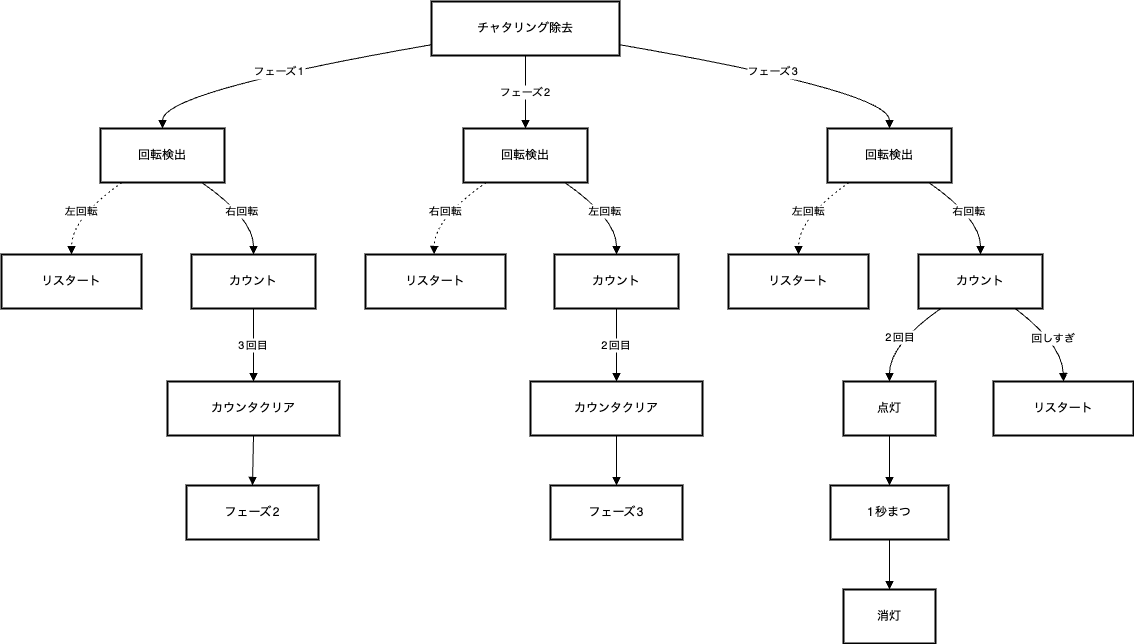

The diagram above was exported from draw.io. Its source (the exported page's mxGraphModel, read from the mxfile embedded in the PNG):
<mxGraphModel dx="1301" dy="1001" grid="1" gridSize="10" guides="1" tooltips="1" connect="1" arrows="1" fold="1" page="1" pageScale="1" pageWidth="827" pageHeight="1169" math="0" shadow="0">
  <root>
    <mxCell id="0" />
    <mxCell id="1" parent="0" />
    <mxCell id="jb2956fyOvQjMBUYvYKZ-27" value="チャタリング除去" style="whiteSpace=wrap;strokeWidth=2;" vertex="1" parent="1">
      <mxGeometry x="450" y="20" width="188" height="54" as="geometry" />
    </mxCell>
    <mxCell id="jb2956fyOvQjMBUYvYKZ-28" value="回転検出" style="whiteSpace=wrap;strokeWidth=2;" vertex="1" parent="1">
      <mxGeometry x="119" y="147" width="124" height="54" as="geometry" />
    </mxCell>
    <mxCell id="jb2956fyOvQjMBUYvYKZ-29" value="リスタート" style="whiteSpace=wrap;strokeWidth=2;" vertex="1" parent="1">
      <mxGeometry x="20" y="273" width="140" height="54" as="geometry" />
    </mxCell>
    <mxCell id="jb2956fyOvQjMBUYvYKZ-30" value="カウント" style="whiteSpace=wrap;strokeWidth=2;" vertex="1" parent="1">
      <mxGeometry x="210" y="273" width="124" height="54" as="geometry" />
    </mxCell>
    <mxCell id="jb2956fyOvQjMBUYvYKZ-31" value="カウンタクリア" style="whiteSpace=wrap;strokeWidth=2;" vertex="1" parent="1">
      <mxGeometry x="186" y="400" width="172" height="54" as="geometry" />
    </mxCell>
    <mxCell id="jb2956fyOvQjMBUYvYKZ-32" value="フェーズ2" style="whiteSpace=wrap;strokeWidth=2;" vertex="1" parent="1">
      <mxGeometry x="205" y="504" width="132" height="54" as="geometry" />
    </mxCell>
    <mxCell id="jb2956fyOvQjMBUYvYKZ-33" value="回転検出" style="whiteSpace=wrap;strokeWidth=2;" vertex="1" parent="1">
      <mxGeometry x="482" y="147" width="124" height="54" as="geometry" />
    </mxCell>
    <mxCell id="jb2956fyOvQjMBUYvYKZ-34" value="リスタート" style="whiteSpace=wrap;strokeWidth=2;" vertex="1" parent="1">
      <mxGeometry x="384" y="273" width="140" height="54" as="geometry" />
    </mxCell>
    <mxCell id="jb2956fyOvQjMBUYvYKZ-35" value="カウント" style="whiteSpace=wrap;strokeWidth=2;" vertex="1" parent="1">
      <mxGeometry x="573" y="273" width="124" height="54" as="geometry" />
    </mxCell>
    <mxCell id="jb2956fyOvQjMBUYvYKZ-36" value="カウンタクリア" style="whiteSpace=wrap;strokeWidth=2;" vertex="1" parent="1">
      <mxGeometry x="549" y="400" width="172" height="54" as="geometry" />
    </mxCell>
    <mxCell id="jb2956fyOvQjMBUYvYKZ-37" value="フェーズ3" style="whiteSpace=wrap;strokeWidth=2;" vertex="1" parent="1">
      <mxGeometry x="569" y="504" width="132" height="54" as="geometry" />
    </mxCell>
    <mxCell id="jb2956fyOvQjMBUYvYKZ-38" value="回転検出" style="whiteSpace=wrap;strokeWidth=2;" vertex="1" parent="1">
      <mxGeometry x="846" y="147" width="124" height="54" as="geometry" />
    </mxCell>
    <mxCell id="jb2956fyOvQjMBUYvYKZ-39" value="リスタート" style="whiteSpace=wrap;strokeWidth=2;" vertex="1" parent="1">
      <mxGeometry x="747" y="273" width="140" height="54" as="geometry" />
    </mxCell>
    <mxCell id="jb2956fyOvQjMBUYvYKZ-40" value="カウント" style="whiteSpace=wrap;strokeWidth=2;" vertex="1" parent="1">
      <mxGeometry x="937" y="273" width="124" height="54" as="geometry" />
    </mxCell>
    <mxCell id="jb2956fyOvQjMBUYvYKZ-41" value="点灯" style="whiteSpace=wrap;strokeWidth=2;" vertex="1" parent="1">
      <mxGeometry x="862" y="400" width="92" height="54" as="geometry" />
    </mxCell>
    <mxCell id="jb2956fyOvQjMBUYvYKZ-42" value="1秒まつ" style="whiteSpace=wrap;strokeWidth=2;" vertex="1" parent="1">
      <mxGeometry x="849" y="504" width="118" height="54" as="geometry" />
    </mxCell>
    <mxCell id="jb2956fyOvQjMBUYvYKZ-43" value="消灯" style="whiteSpace=wrap;strokeWidth=2;" vertex="1" parent="1">
      <mxGeometry x="862" y="608" width="92" height="54" as="geometry" />
    </mxCell>
    <mxCell id="jb2956fyOvQjMBUYvYKZ-44" value="リスタート" style="whiteSpace=wrap;strokeWidth=2;" vertex="1" parent="1">
      <mxGeometry x="1012" y="400" width="140" height="54" as="geometry" />
    </mxCell>
    <mxCell id="jb2956fyOvQjMBUYvYKZ-45" value="フェーズ1" style="curved=1;startArrow=none;endArrow=block;exitX=0;exitY=0.8;entryX=0.5;entryY=-0.01;rounded=0;" edge="1" parent="1" source="jb2956fyOvQjMBUYvYKZ-27" target="jb2956fyOvQjMBUYvYKZ-28">
      <mxGeometry relative="1" as="geometry">
        <Array as="points">
          <mxPoint x="181" y="110" />
        </Array>
      </mxGeometry>
    </mxCell>
    <mxCell id="jb2956fyOvQjMBUYvYKZ-46" value="フェーズ2" style="curved=1;startArrow=none;endArrow=block;exitX=0.5;exitY=1;entryX=0.5;entryY=-0.01;rounded=0;" edge="1" parent="1" source="jb2956fyOvQjMBUYvYKZ-27" target="jb2956fyOvQjMBUYvYKZ-33">
      <mxGeometry relative="1" as="geometry">
        <Array as="points" />
      </mxGeometry>
    </mxCell>
    <mxCell id="jb2956fyOvQjMBUYvYKZ-47" value="フェーズ3" style="curved=1;startArrow=none;endArrow=block;exitX=1;exitY=0.8;entryX=0.5;entryY=-0.01;rounded=0;" edge="1" parent="1" source="jb2956fyOvQjMBUYvYKZ-27" target="jb2956fyOvQjMBUYvYKZ-38">
      <mxGeometry relative="1" as="geometry">
        <Array as="points">
          <mxPoint x="908" y="110" />
        </Array>
      </mxGeometry>
    </mxCell>
    <mxCell id="jb2956fyOvQjMBUYvYKZ-48" value="左回転" style="curved=1;dashed=1;dashPattern=2 3;startArrow=none;endArrow=block;exitX=0.18;exitY=0.99;entryX=0.5;entryY=0;rounded=0;" edge="1" parent="1" source="jb2956fyOvQjMBUYvYKZ-28" target="jb2956fyOvQjMBUYvYKZ-29">
      <mxGeometry relative="1" as="geometry">
        <Array as="points">
          <mxPoint x="90" y="237" />
        </Array>
      </mxGeometry>
    </mxCell>
    <mxCell id="jb2956fyOvQjMBUYvYKZ-49" value="右回転" style="curved=1;startArrow=none;endArrow=block;exitX=0.81;exitY=0.99;entryX=0.5;entryY=0;rounded=0;" edge="1" parent="1" source="jb2956fyOvQjMBUYvYKZ-28" target="jb2956fyOvQjMBUYvYKZ-30">
      <mxGeometry relative="1" as="geometry">
        <Array as="points">
          <mxPoint x="272" y="237" />
        </Array>
      </mxGeometry>
    </mxCell>
    <mxCell id="jb2956fyOvQjMBUYvYKZ-50" value="3回目" style="curved=1;startArrow=none;endArrow=block;exitX=0.5;exitY=1;entryX=0.5;entryY=-0.01;rounded=0;" edge="1" parent="1" source="jb2956fyOvQjMBUYvYKZ-30" target="jb2956fyOvQjMBUYvYKZ-31">
      <mxGeometry relative="1" as="geometry">
        <Array as="points" />
      </mxGeometry>
    </mxCell>
    <mxCell id="jb2956fyOvQjMBUYvYKZ-51" value="" style="curved=1;startArrow=none;endArrow=block;exitX=0.5;exitY=0.99;entryX=0.5;entryY=-0.01;rounded=0;" edge="1" parent="1" source="jb2956fyOvQjMBUYvYKZ-31" target="jb2956fyOvQjMBUYvYKZ-32">
      <mxGeometry relative="1" as="geometry">
        <Array as="points" />
      </mxGeometry>
    </mxCell>
    <mxCell id="jb2956fyOvQjMBUYvYKZ-52" value="右回転" style="curved=1;dashed=1;dashPattern=2 3;startArrow=none;endArrow=block;exitX=0.19;exitY=0.99;entryX=0.49;entryY=0;rounded=0;" edge="1" parent="1" source="jb2956fyOvQjMBUYvYKZ-33" target="jb2956fyOvQjMBUYvYKZ-34">
      <mxGeometry relative="1" as="geometry">
        <Array as="points">
          <mxPoint x="453" y="237" />
        </Array>
      </mxGeometry>
    </mxCell>
    <mxCell id="jb2956fyOvQjMBUYvYKZ-53" value="左回転" style="curved=1;startArrow=none;endArrow=block;exitX=0.81;exitY=0.99;entryX=0.5;entryY=0;rounded=0;" edge="1" parent="1" source="jb2956fyOvQjMBUYvYKZ-33" target="jb2956fyOvQjMBUYvYKZ-35">
      <mxGeometry relative="1" as="geometry">
        <Array as="points">
          <mxPoint x="635" y="237" />
        </Array>
      </mxGeometry>
    </mxCell>
    <mxCell id="jb2956fyOvQjMBUYvYKZ-54" value="2回目" style="curved=1;startArrow=none;endArrow=block;exitX=0.5;exitY=1;entryX=0.5;entryY=-0.01;rounded=0;" edge="1" parent="1" source="jb2956fyOvQjMBUYvYKZ-35" target="jb2956fyOvQjMBUYvYKZ-36">
      <mxGeometry relative="1" as="geometry">
        <Array as="points" />
      </mxGeometry>
    </mxCell>
    <mxCell id="jb2956fyOvQjMBUYvYKZ-55" value="" style="curved=1;startArrow=none;endArrow=block;exitX=0.5;exitY=0.99;entryX=0.5;entryY=-0.01;rounded=0;" edge="1" parent="1" source="jb2956fyOvQjMBUYvYKZ-36" target="jb2956fyOvQjMBUYvYKZ-37">
      <mxGeometry relative="1" as="geometry">
        <Array as="points" />
      </mxGeometry>
    </mxCell>
    <mxCell id="jb2956fyOvQjMBUYvYKZ-56" value="左回転" style="curved=1;dashed=1;dashPattern=2 3;startArrow=none;endArrow=block;exitX=0.18;exitY=0.99;entryX=0.5;entryY=0;rounded=0;" edge="1" parent="1" source="jb2956fyOvQjMBUYvYKZ-38" target="jb2956fyOvQjMBUYvYKZ-39">
      <mxGeometry relative="1" as="geometry">
        <Array as="points">
          <mxPoint x="817" y="237" />
        </Array>
      </mxGeometry>
    </mxCell>
    <mxCell id="jb2956fyOvQjMBUYvYKZ-57" value="右回転" style="curved=1;startArrow=none;endArrow=block;exitX=0.81;exitY=0.99;entryX=0.5;entryY=0;rounded=0;" edge="1" parent="1" source="jb2956fyOvQjMBUYvYKZ-38" target="jb2956fyOvQjMBUYvYKZ-40">
      <mxGeometry relative="1" as="geometry">
        <Array as="points">
          <mxPoint x="999" y="237" />
        </Array>
      </mxGeometry>
    </mxCell>
    <mxCell id="jb2956fyOvQjMBUYvYKZ-58" value="2回目" style="curved=1;startArrow=none;endArrow=block;exitX=0.18;exitY=1;entryX=0.5;entryY=-0.01;rounded=0;" edge="1" parent="1" source="jb2956fyOvQjMBUYvYKZ-40" target="jb2956fyOvQjMBUYvYKZ-41">
      <mxGeometry relative="1" as="geometry">
        <Array as="points">
          <mxPoint x="908" y="363" />
        </Array>
      </mxGeometry>
    </mxCell>
    <mxCell id="jb2956fyOvQjMBUYvYKZ-59" value="回しすぎ" style="curved=1;startArrow=none;endArrow=block;exitX=0.78;exitY=1;entryX=0.5;entryY=-0.01;rounded=0;" edge="1" parent="1" source="jb2956fyOvQjMBUYvYKZ-40" target="jb2956fyOvQjMBUYvYKZ-44">
      <mxGeometry relative="1" as="geometry">
        <Array as="points">
          <mxPoint x="1081" y="363" />
        </Array>
      </mxGeometry>
    </mxCell>
    <mxCell id="jb2956fyOvQjMBUYvYKZ-60" value="" style="curved=1;startArrow=none;endArrow=block;exitX=0.5;exitY=0.99;entryX=0.5;entryY=-0.01;rounded=0;" edge="1" parent="1" source="jb2956fyOvQjMBUYvYKZ-41" target="jb2956fyOvQjMBUYvYKZ-42">
      <mxGeometry relative="1" as="geometry">
        <Array as="points" />
      </mxGeometry>
    </mxCell>
    <mxCell id="jb2956fyOvQjMBUYvYKZ-61" value="" style="curved=1;startArrow=none;endArrow=block;exitX=0.5;exitY=0.99;entryX=0.5;entryY=-0.01;rounded=0;" edge="1" parent="1" source="jb2956fyOvQjMBUYvYKZ-42" target="jb2956fyOvQjMBUYvYKZ-43">
      <mxGeometry relative="1" as="geometry">
        <Array as="points" />
      </mxGeometry>
    </mxCell>
  </root>
</mxGraphModel>